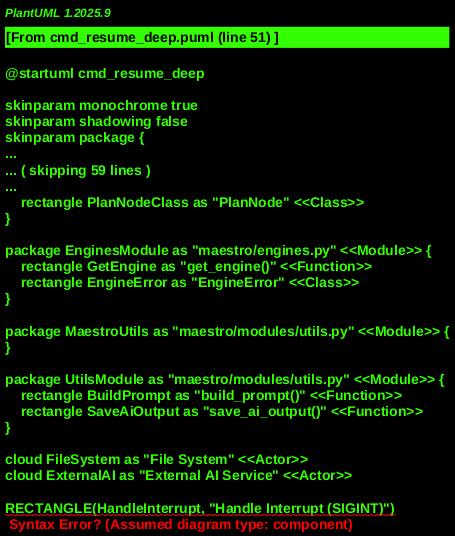

The diagram above was rendered by PlantUML. Its source (embedded in the PNG):
@startuml cmd_resume_deep
!include _shared.puml

' Core Command Modules
MODULE(MaestroMain, "maestro/main.py") {
    FUNCTION(MainEntry, "main()")
}

MODULE(CommandHandlers, "maestro/modules/command_handlers.py") {
    FUNCTION(HandleResumeSession, "handle_resume_session()")
    FUNCTION(LoadSession, "load_session()")
    FUNCTION(SaveSession, "save_session()")
    FUNCTION(UpdateSubtaskSummaryPaths, "update_subtask_summary_paths()")
    FUNCTION(HasLegacyPlan, "has_legacy_plan()")
    FUNCTION(MigrateSessionIfNeeded, "migrate_session_if_needed()")
    FUNCTION(LoadRules, "load_rules()")
    FUNCTION(GetMaestroDir, "get_maestro_dir()")

    FUNCTION(SavePromptForTraceability, "save_prompt_for_traceability()")

    FUNCTION(LogVerbose, "log_verbose()")
}

' Session Model & Persistence
MODULE(SessionModel, "maestro/session_model.py") {
    CLASS(SessionClass, "Session")
    CLASS(SubtaskClass, "Subtask")
    CLASS(PlanNodeClass, "PlanNode")
}

' AI Engine Integration
MODULE(EnginesModule, "maestro/engines.py") {
    FUNCTION(GetEngine, "get_engine()")
    CLASS(EngineError, "EngineError")
}

' Utility Modules
MODULE(MaestroUtils, "maestro/modules/utils.py") {
    ' print_error, print_info etc.
}

MODULE(UtilsModule, "maestro/modules/utils.py") {
    FUNCTION(BuildPrompt, "build_prompt()")
    FUNCTION(SaveAiOutput, "save_ai_output()")
}

' External Dependencies
ACTOR(FileSystem, "File System")
ACTOR(ExternalAI, "External AI Service")

RECTANGLE(HandleInterrupt, "Handle Interrupt (SIGINT)")
RECTANGLE(HandleEngineError, "Handle Engine Error")
ACTOR(Subprocess, "subprocess module") ' Implied by Engine interaction




' Persistent Stores
DATABASE(DocsSessionsDir, "docs/sessions/<name>/") {
    session.json
    rules.txt
    partials/worker_*.partial.txt
    inputs/worker_*.prompt.txt
    outputs/worker_*.stdout.txt
    outputs/<subtask.id>.summary.txt
}


' --- Relationships and Call Flow ---

' CLI Command Setup (implicit via maestro.main.py and cli_parser)

' Command Dispatch (from maestro.main.py)
MainEntry -- HandleResumeSession

' Session Loading and Migration
HandleResumeSession --> CommandHandlers.LoadSession --> DocsSessionsDir : "loads session.json"
HandleResumeSession --> CommandHandlers.UpdateSubtaskSummaryPaths : "updates summary paths"
HandleResumeSession --> CommandHandlers.HasLegacyPlan : "checks for legacy plan"
HandleResumeSession --> CommandHandlers.MigrateSessionIfNeeded : "migrates session"

' Rules Loading
HandleResumeSession --> CommandHandlers.LoadRules --> DocsSessionsDir : "loads rules.txt"

' Subtask Selection
HandleResumeSession --> SessionClass : "filters subtasks (pending/interrupted)"

' Directory Setup
HandleResumeSession --> CommandHandlers.GetMaestroDir
CommandHandlers.GetMaestroDir --> FileSystem : "creates inputs, outputs, partials dirs"

' Subtask Processing Loop
'LOOP "For each target subtask"
'    HandleResumeSession --> CommandHandlers.GetMaestroDir : "uses maestro dir"
'    HandleResumeSession --> FileSystem : "reads partials/worker_*.partial.txt"
'    HandleResumeSession --> UtilsModule.BuildPrompt : "builds AI prompt"
'    HandleResumeSession --> EnginesModule.GetEngine : "gets AI worker engine"
'    HandleResumeSession --> CommandHandlers.SavePromptForTraceability --[#Red,dashed]-> DocsSessionsDir : "saves prompt"
'    HandleResumeSession --> ExternalAI : "invokes AI engine (engine.generate(prompt))"
'    HandleResumeSession --> HandleInterrupt : "handles KeyboardInterrupt"
'    HandleResumeSession --> HandleEngineError : "handles EngineError"
'    HandleResumeSession --[#Red,dashed]-> DocsSessionsDir : "saves partial output on interrupt"
'    HandleResumeSession --> UtilsModule.SaveAiOutput : "saves AI output (stdout.txt)"
'    HandleResumeSession --> FileSystem : "verifies summary file existence/size"
'    HandleResumeSession --> SessionClass : "updates subtask status to 'done'"
'    HandleResumeSession --> CommandHandlers.SaveSession --[#Red,dashed]-> DocsSessionsDir : "saves updated session"
'END LOOP

' Final Session Status Update
HandleResumeSession --> SessionClass : "updates overall session status"
HandleResumeSession --> CommandHandlers.SaveSession --[#Red,dashed]-> DocsSessionsDir : "saves final session state"

' Error & Interruption Handling
HandleInterrupt <-- ExternalAI : "User interrupt during AI generation"
HandleEngineError <-- ExternalAI : "AI engine failure"

HandleInterrupt --> DocsSessionsDir : "saves partial state"
HandleEngineError --> DocsSessionsDir : "saves error output"

' Data Model interactions
SessionClass <.. LoadSession : "loaded into"
SessionClass --> SaveSession : "saved from"
SubtaskClass <.. SessionClass : "accessed for processing"
PlanNodeClass <.. SessionClass : "accessed for active plan"

' Data Persistence
DocsSessionsDir <--> FileSystem : "reads/writes session.json, logs, partials, prompts, outputs"

@enduml